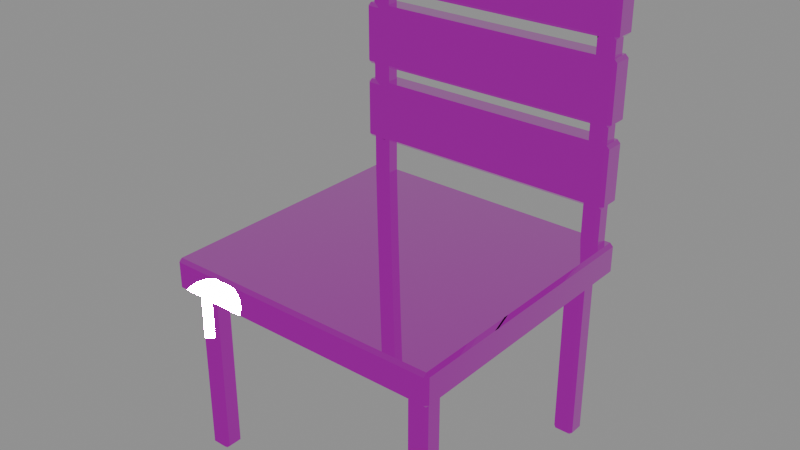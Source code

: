 # Source: lecture-chair-module.lod0.blend  (saved by Blender 4.3.34; exported with 4.5.12 LTS)
import bpy
from mathutils import Matrix  # noqa: F401  (used for matrix-valued properties, if any)

bpy.ops.wm.read_factory_settings(use_empty=True)
scene = bpy.context.scene
scene.name = 'Scene'

# ---- images (referenced by path relative to the original .blend; pixels are not part of the script)
import os
ASSET_DIR = os.environ.get("B2B_ASSET_DIR", "")  # directory of the original .blend (textures are referenced by path, not embedded)
HERE = os.path.dirname(os.path.abspath(__file__))  # packed textures are extracted next to this script under _unpacked/

def load_image(name, relpath, width, height, colorspace="sRGB"):
    """Load a texture the original file referenced (path relative to the .blend, or extracted next to this script)."""
    p = next((c for c in (os.path.join(HERE, relpath), os.path.join(ASSET_DIR, relpath)) if relpath and os.path.exists(c)), "")
    if p:
        img = bpy.data.images.load(p, check_existing=True)
        img.name = name
    else:  # same state as the original file: an image datablock whose file is absent (Cycles renders it pink)
        img = bpy.data.images.new(name, width, height)
        img.source = "FILE"
        img.filepath = "//" + (relpath or name)
    img.colorspace_settings.name = colorspace
    return img
img_interior_oak_veneer_basecolor_png = load_image('interior-oak-veneer-basecolor.png', 'interior-oak-veneer-basecolor.png', 1024, 1024, 'sRGB')
img_interior_oak_veneer_normal_png = load_image('interior-oak-veneer-normal.png', 'interior-oak-veneer-normal.png', 1024, 1024, 'Non-Color')
img_interior_oak_veneer_orm_png = load_image('interior-oak-veneer-orm.png', 'interior-oak-veneer-orm.png', 1024, 1024, 'Non-Color')
img_landmark_brushed_aluminum_basecolor_png = load_image('landmark-brushed-aluminum-basecolor.png', 'landmark-brushed-aluminum-basecolor.png', 1024, 1024, 'sRGB')
img_landmark_brushed_aluminum_normal_png = load_image('landmark-brushed-aluminum-normal.png', 'landmark-brushed-aluminum-normal.png', 1024, 1024, 'Non-Color')
img_landmark_brushed_aluminum_orm_png = load_image('landmark-brushed-aluminum-orm.png', 'landmark-brushed-aluminum-orm.png', 1024, 1024, 'Non-Color')

# ---- materials (node trees are filled in below, after node groups)
mat_interior_oak_veneer = bpy.data.materials.new('interior-oak-veneer')
mat_interior_oak_veneer.diffuse_color = (0.58, 0.31, 0.13, 1.0)
mat_landmark_brushed_aluminum = bpy.data.materials.new('landmark-brushed-aluminum')
mat_landmark_brushed_aluminum.diffuse_color = (0.52, 0.59, 0.62, 1.0)

# ---- material node trees
mat_interior_oak_veneer.use_nodes = True; mat_interior_oak_veneer.node_tree.nodes.clear()
_N = mat_interior_oak_veneer.node_tree.nodes; _L = mat_interior_oak_veneer.node_tree.links
n0 = _N.new('ShaderNodeBsdfPrincipled'); n0.name = 'EDIT_PBR'; n0.location = (0, 0)
n1 = _N.new('ShaderNodeOutputMaterial'); n1.name = 'Material Output'; n1.location = (0, 0)
n2 = _N.new('ShaderNodeTexImage'); n2.name = 'SHARED_basecolor'; n2.location = (0, 0)
n2.image = img_interior_oak_veneer_basecolor_png
n3 = _N.new('ShaderNodeTexCoord'); n3.name = 'METRE_UV'; n3.location = (0, 0)
n4 = _N.new('ShaderNodeVectorMath'); n4.name = 'PHYSICAL_REPEAT'; n4.location = (0, 0)
n4.operation = 'SCALE'
n5 = _N.new('ShaderNodeTexImage'); n5.name = 'SHARED_normal'; n5.location = (0, 0)
n5.image = img_interior_oak_veneer_normal_png
n6 = _N.new('ShaderNodeNormalMap'); n6.name = 'Normal Map'; n6.location = (0, 0)
n7 = _N.new('ShaderNodeTexImage'); n7.name = 'SHARED_orm'; n7.location = (0, 0)
n7.image = img_interior_oak_veneer_orm_png
n8 = _N.new('ShaderNodeSeparateColor'); n8.name = 'Separate Color'; n8.location = (0, 0)
_L.new(n0.outputs[0], n1.inputs[0])
_L.new(n4.outputs[0], n2.inputs[0])
_L.new(n2.outputs[0], n0.inputs[0])
_L.new(n4.outputs[0], n5.inputs[0])
_L.new(n5.outputs[0], n6.inputs[1])
_L.new(n6.outputs[0], n0.inputs[5])
_L.new(n3.outputs[2], n4.inputs[0])
_L.new(n4.outputs[0], n7.inputs[0])
_L.new(n7.outputs[0], n8.inputs[0])
_L.new(n8.outputs[1], n0.inputs[2])
_L.new(n8.outputs[2], n0.inputs[1])
n1.is_active_output = True
mat_landmark_brushed_aluminum.use_nodes = True; mat_landmark_brushed_aluminum.node_tree.nodes.clear()
_N = mat_landmark_brushed_aluminum.node_tree.nodes; _L = mat_landmark_brushed_aluminum.node_tree.links
n0 = _N.new('ShaderNodeBsdfPrincipled'); n0.name = 'EDIT_PBR'; n0.location = (0, 0)
n1 = _N.new('ShaderNodeOutputMaterial'); n1.name = 'Material Output'; n1.location = (0, 0)
n2 = _N.new('ShaderNodeTexImage'); n2.name = 'SHARED_basecolor'; n2.location = (0, 0)
n2.image = img_landmark_brushed_aluminum_basecolor_png
n3 = _N.new('ShaderNodeTexCoord'); n3.name = 'METRE_UV'; n3.location = (0, 0)
n4 = _N.new('ShaderNodeVectorMath'); n4.name = 'PHYSICAL_REPEAT'; n4.location = (0, 0)
n4.operation = 'SCALE'
n5 = _N.new('ShaderNodeTexImage'); n5.name = 'SHARED_normal'; n5.location = (0, 0)
n5.image = img_landmark_brushed_aluminum_normal_png
n6 = _N.new('ShaderNodeNormalMap'); n6.name = 'Normal Map'; n6.location = (0, 0)
n7 = _N.new('ShaderNodeTexImage'); n7.name = 'SHARED_orm'; n7.location = (0, 0)
n7.image = img_landmark_brushed_aluminum_orm_png
n8 = _N.new('ShaderNodeSeparateColor'); n8.name = 'Separate Color'; n8.location = (0, 0)
_L.new(n0.outputs[0], n1.inputs[0])
_L.new(n4.outputs[0], n2.inputs[0])
_L.new(n2.outputs[0], n0.inputs[0])
_L.new(n4.outputs[0], n5.inputs[0])
_L.new(n5.outputs[0], n6.inputs[1])
_L.new(n6.outputs[0], n0.inputs[5])
_L.new(n3.outputs[2], n4.inputs[0])
_L.new(n4.outputs[0], n7.inputs[0])
_L.new(n7.outputs[0], n8.inputs[0])
_L.new(n8.outputs[1], n0.inputs[2])
_L.new(n8.outputs[2], n0.inputs[1])
n1.is_active_output = True

# ---- meshes
me_cube = bpy.data.meshes.new('Cube')
me_cube.from_pydata([(-0.31, -0.3, -0.035), (-0.31, -0.3, 0.035), (-0.31, 0.3, -0.035), (-0.31, 0.3, 0.035), (0.31, -0.3, -0.035), (0.31, -0.3, 0.035), (0.31, 0.3, -0.035), (0.31, 0.3, 0.035)], [], [(0, 1, 3, 2), (2, 3, 7, 6), (6, 7, 5, 4), (4, 5, 1, 0), (2, 6, 4, 0), (7, 3, 1, 5)])
_uv = me_cube.uv_layers.new(name='UVMap')
_uv.uv.foreach_set('vector', [0.375, 0.0, 0.625, 0.0, 0.625, 0.25, 0.375, 0.25, 0.375, 0.25, 0.625, 0.25, 0.625, 0.5, 0.375, 0.5, 0.375, 0.5, 0.625, 0.5, 0.625, 0.75, 0.375, 0.75, 0.375, 0.75, 0.625, 0.75, 0.625, 1.0, 0.375, 1.0, 0.125, 0.5, 0.375, 0.5, 0.375, 0.75, 0.125, 0.75, 0.625, 0.5, 0.875, 0.5, 0.875, 0.75, 0.625, 0.75])
_uv.active_render = True
_uv = me_cube.uv_layers.new(name='metre-uv')
_uv.uv.foreach_set('vector', [-0.3, -0.035, -0.3, 0.035, 0.3, 0.035, 0.3, -0.035, -0.31, -0.035, -0.31, 0.035, 0.31, 0.035, 0.31, -0.035, 0.3, -0.035, 0.3, 0.035, -0.3, 0.035, -0.3, -0.035, 0.31, -0.035, 0.31, 0.035, -0.31, 0.035, -0.31, -0.035, -0.31, 0.3, 0.31, 0.3, 0.31, -0.3, -0.31, -0.3, 0.31, 0.3, -0.31, 0.3, -0.31, -0.3, 0.31, -0.3])
me_cube.materials.append(mat_interior_oak_veneer)
me_cube.update()
me_cube_001 = bpy.data.meshes.new('Cube.001')
me_cube_001.from_pydata([(-0.0225, -0.0225, -0.19), (-0.0225, -0.0225, 0.19), (-0.0225, 0.0225, -0.19), (-0.0225, 0.0225, 0.19), (0.0225, -0.0225, -0.19), (0.0225, -0.0225, 0.19), (0.0225, 0.0225, -0.19), (0.0225, 0.0225, 0.19)], [], [(0, 1, 3, 2), (2, 3, 7, 6), (6, 7, 5, 4), (4, 5, 1, 0), (2, 6, 4, 0), (7, 3, 1, 5)])
_uv = me_cube_001.uv_layers.new(name='UVMap')
_uv.uv.foreach_set('vector', [0.375, 0.0, 0.625, 0.0, 0.625, 0.25, 0.375, 0.25, 0.375, 0.25, 0.625, 0.25, 0.625, 0.5, 0.375, 0.5, 0.375, 0.5, 0.625, 0.5, 0.625, 0.75, 0.375, 0.75, 0.375, 0.75, 0.625, 0.75, 0.625, 1.0, 0.375, 1.0, 0.125, 0.5, 0.375, 0.5, 0.375, 0.75, 0.125, 0.75, 0.625, 0.5, 0.875, 0.5, 0.875, 0.75, 0.625, 0.75])
_uv.active_render = True
_uv = me_cube_001.uv_layers.new(name='metre-uv')
_uv.uv.foreach_set('vector', [-0.0225, -0.19, -0.0225, 0.19, 0.0225, 0.19, 0.0225, -0.19, -0.0225, -0.19, -0.0225, 0.19, 0.0225, 0.19, 0.0225, -0.19, 0.0225, -0.19, 0.0225, 0.19, -0.0225, 0.19, -0.0225, -0.19, 0.0225, -0.19, 0.0225, 0.19, -0.0225, 0.19, -0.0225, -0.19, -0.0225, 0.0225, 0.0225, 0.0225, 0.0225, -0.0225, -0.0225, -0.0225, 0.0225, 0.0225, -0.0225, 0.0225, -0.0225, -0.0225, 0.0225, -0.0225])
me_cube_001.materials.append(mat_landmark_brushed_aluminum)
me_cube_001.update()
me_cube_002 = bpy.data.meshes.new('Cube.002')
me_cube_002.from_pydata([(-0.0225, -0.0225, -0.19), (-0.0225, -0.0225, 0.19), (-0.0225, 0.0225, -0.19), (-0.0225, 0.0225, 0.19), (0.0225, -0.0225, -0.19), (0.0225, -0.0225, 0.19), (0.0225, 0.0225, -0.19), (0.0225, 0.0225, 0.19)], [], [(0, 1, 3, 2), (2, 3, 7, 6), (6, 7, 5, 4), (4, 5, 1, 0), (2, 6, 4, 0), (7, 3, 1, 5)])
_uv = me_cube_002.uv_layers.new(name='UVMap')
_uv.uv.foreach_set('vector', [0.375, 0.0, 0.625, 0.0, 0.625, 0.25, 0.375, 0.25, 0.375, 0.25, 0.625, 0.25, 0.625, 0.5, 0.375, 0.5, 0.375, 0.5, 0.625, 0.5, 0.625, 0.75, 0.375, 0.75, 0.375, 0.75, 0.625, 0.75, 0.625, 1.0, 0.375, 1.0, 0.125, 0.5, 0.375, 0.5, 0.375, 0.75, 0.125, 0.75, 0.625, 0.5, 0.875, 0.5, 0.875, 0.75, 0.625, 0.75])
_uv.active_render = True
_uv = me_cube_002.uv_layers.new(name='metre-uv')
_uv.uv.foreach_set('vector', [-0.0225, -0.19, -0.0225, 0.19, 0.0225, 0.19, 0.0225, -0.19, -0.0225, -0.19, -0.0225, 0.19, 0.0225, 0.19, 0.0225, -0.19, 0.0225, -0.19, 0.0225, 0.19, -0.0225, 0.19, -0.0225, -0.19, 0.0225, -0.19, 0.0225, 0.19, -0.0225, 0.19, -0.0225, -0.19, -0.0225, 0.0225, 0.0225, 0.0225, 0.0225, -0.0225, -0.0225, -0.0225, 0.0225, 0.0225, -0.0225, 0.0225, -0.0225, -0.0225, 0.0225, -0.0225])
me_cube_002.materials.append(mat_landmark_brushed_aluminum)
me_cube_002.update()
me_cube_003 = bpy.data.meshes.new('Cube.003')
me_cube_003.from_pydata([(-0.0225, -0.0225, -0.19), (-0.0225, -0.0225, 0.19), (-0.0225, 0.0225, -0.19), (-0.0225, 0.0225, 0.19), (0.0225, -0.0225, -0.19), (0.0225, -0.0225, 0.19), (0.0225, 0.0225, -0.19), (0.0225, 0.0225, 0.19)], [], [(0, 1, 3, 2), (2, 3, 7, 6), (6, 7, 5, 4), (4, 5, 1, 0), (2, 6, 4, 0), (7, 3, 1, 5)])
_uv = me_cube_003.uv_layers.new(name='UVMap')
_uv.uv.foreach_set('vector', [0.375, 0.0, 0.625, 0.0, 0.625, 0.25, 0.375, 0.25, 0.375, 0.25, 0.625, 0.25, 0.625, 0.5, 0.375, 0.5, 0.375, 0.5, 0.625, 0.5, 0.625, 0.75, 0.375, 0.75, 0.375, 0.75, 0.625, 0.75, 0.625, 1.0, 0.375, 1.0, 0.125, 0.5, 0.375, 0.5, 0.375, 0.75, 0.125, 0.75, 0.625, 0.5, 0.875, 0.5, 0.875, 0.75, 0.625, 0.75])
_uv.active_render = True
_uv = me_cube_003.uv_layers.new(name='metre-uv')
_uv.uv.foreach_set('vector', [-0.0225, -0.19, -0.0225, 0.19, 0.0225, 0.19, 0.0225, -0.19, -0.0225, -0.19, -0.0225, 0.19, 0.0225, 0.19, 0.0225, -0.19, 0.0225, -0.19, 0.0225, 0.19, -0.0225, 0.19, -0.0225, -0.19, 0.0225, -0.19, 0.0225, 0.19, -0.0225, 0.19, -0.0225, -0.19, -0.0225, 0.0225, 0.0225, 0.0225, 0.0225, -0.0225, -0.0225, -0.0225, 0.0225, 0.0225, -0.0225, 0.0225, -0.0225, -0.0225, 0.0225, -0.0225])
me_cube_003.materials.append(mat_landmark_brushed_aluminum)
me_cube_003.update()
me_cube_004 = bpy.data.meshes.new('Cube.004')
me_cube_004.from_pydata([(-0.0225, -0.0225, -0.19), (-0.0225, -0.0225, 0.19), (-0.0225, 0.0225, -0.19), (-0.0225, 0.0225, 0.19), (0.0225, -0.0225, -0.19), (0.0225, -0.0225, 0.19), (0.0225, 0.0225, -0.19), (0.0225, 0.0225, 0.19)], [], [(0, 1, 3, 2), (2, 3, 7, 6), (6, 7, 5, 4), (4, 5, 1, 0), (2, 6, 4, 0), (7, 3, 1, 5)])
_uv = me_cube_004.uv_layers.new(name='UVMap')
_uv.uv.foreach_set('vector', [0.375, 0.0, 0.625, 0.0, 0.625, 0.25, 0.375, 0.25, 0.375, 0.25, 0.625, 0.25, 0.625, 0.5, 0.375, 0.5, 0.375, 0.5, 0.625, 0.5, 0.625, 0.75, 0.375, 0.75, 0.375, 0.75, 0.625, 0.75, 0.625, 1.0, 0.375, 1.0, 0.125, 0.5, 0.375, 0.5, 0.375, 0.75, 0.125, 0.75, 0.625, 0.5, 0.875, 0.5, 0.875, 0.75, 0.625, 0.75])
_uv.active_render = True
_uv = me_cube_004.uv_layers.new(name='metre-uv')
_uv.uv.foreach_set('vector', [-0.0225, -0.19, -0.0225, 0.19, 0.0225, 0.19, 0.0225, -0.19, -0.0225, -0.19, -0.0225, 0.19, 0.0225, 0.19, 0.0225, -0.19, 0.0225, -0.19, 0.0225, 0.19, -0.0225, 0.19, -0.0225, -0.19, 0.0225, -0.19, 0.0225, 0.19, -0.0225, 0.19, -0.0225, -0.19, -0.0225, 0.0225, 0.0225, 0.0225, 0.0225, -0.0225, -0.0225, -0.0225, 0.0225, 0.0225, -0.0225, 0.0225, -0.0225, -0.0225, 0.0225, -0.0225])
me_cube_004.materials.append(mat_landmark_brushed_aluminum)
me_cube_004.update()
me_cube_005 = bpy.data.meshes.new('Cube.005')
me_cube_005.from_pydata([(-0.02, -0.02, -0.305), (-0.02, -0.02, 0.305), (-0.02, 0.02, -0.305), (-0.02, 0.02, 0.305), (0.02, -0.02, -0.305), (0.02, -0.02, 0.305), (0.02, 0.02, -0.305), (0.02, 0.02, 0.305)], [], [(0, 1, 3, 2), (2, 3, 7, 6), (6, 7, 5, 4), (4, 5, 1, 0), (2, 6, 4, 0), (7, 3, 1, 5)])
_uv = me_cube_005.uv_layers.new(name='UVMap')
_uv.uv.foreach_set('vector', [0.375, 0.0, 0.625, 0.0, 0.625, 0.25, 0.375, 0.25, 0.375, 0.25, 0.625, 0.25, 0.625, 0.5, 0.375, 0.5, 0.375, 0.5, 0.625, 0.5, 0.625, 0.75, 0.375, 0.75, 0.375, 0.75, 0.625, 0.75, 0.625, 1.0, 0.375, 1.0, 0.125, 0.5, 0.375, 0.5, 0.375, 0.75, 0.125, 0.75, 0.625, 0.5, 0.875, 0.5, 0.875, 0.75, 0.625, 0.75])
_uv.active_render = True
_uv = me_cube_005.uv_layers.new(name='metre-uv')
_uv.uv.foreach_set('vector', [-0.02, -0.305, -0.02, 0.305, 0.02, 0.305, 0.02, -0.305, -0.02, -0.305, -0.02, 0.305, 0.02, 0.305, 0.02, -0.305, 0.02, -0.305, 0.02, 0.305, -0.02, 0.305, -0.02, -0.305, 0.02, -0.305, 0.02, 0.305, -0.02, 0.305, -0.02, -0.305, -0.02, 0.02, 0.02, 0.02, 0.02, -0.02, -0.02, -0.02, 0.02, 0.02, -0.02, 0.02, -0.02, -0.02, 0.02, -0.02])
me_cube_005.materials.append(mat_landmark_brushed_aluminum)
me_cube_005.update()
me_cube_006 = bpy.data.meshes.new('Cube.006')
me_cube_006.from_pydata([(-0.02, -0.02, -0.305), (-0.02, -0.02, 0.305), (-0.02, 0.02, -0.305), (-0.02, 0.02, 0.305), (0.02, -0.02, -0.305), (0.02, -0.02, 0.305), (0.02, 0.02, -0.305), (0.02, 0.02, 0.305)], [], [(0, 1, 3, 2), (2, 3, 7, 6), (6, 7, 5, 4), (4, 5, 1, 0), (2, 6, 4, 0), (7, 3, 1, 5)])
_uv = me_cube_006.uv_layers.new(name='UVMap')
_uv.uv.foreach_set('vector', [0.375, 0.0, 0.625, 0.0, 0.625, 0.25, 0.375, 0.25, 0.375, 0.25, 0.625, 0.25, 0.625, 0.5, 0.375, 0.5, 0.375, 0.5, 0.625, 0.5, 0.625, 0.75, 0.375, 0.75, 0.375, 0.75, 0.625, 0.75, 0.625, 1.0, 0.375, 1.0, 0.125, 0.5, 0.375, 0.5, 0.375, 0.75, 0.125, 0.75, 0.625, 0.5, 0.875, 0.5, 0.875, 0.75, 0.625, 0.75])
_uv.active_render = True
_uv = me_cube_006.uv_layers.new(name='metre-uv')
_uv.uv.foreach_set('vector', [-0.02, -0.305, -0.02, 0.305, 0.02, 0.305, 0.02, -0.305, -0.02, -0.305, -0.02, 0.305, 0.02, 0.305, 0.02, -0.305, 0.02, -0.305, 0.02, 0.305, -0.02, 0.305, -0.02, -0.305, 0.02, -0.305, 0.02, 0.305, -0.02, 0.305, -0.02, -0.305, -0.02, 0.02, 0.02, 0.02, 0.02, -0.02, -0.02, -0.02, 0.02, 0.02, -0.02, 0.02, -0.02, -0.02, 0.02, -0.02])
me_cube_006.materials.append(mat_landmark_brushed_aluminum)
me_cube_006.update()
me_cube_007 = bpy.data.meshes.new('Cube.007')
me_cube_007.from_pydata([(-0.3, -0.0275, -0.0675), (-0.3, -0.0275, 0.0675), (-0.3, 0.0275, -0.0675), (-0.3, 0.0275, 0.0675), (0.3, -0.0275, -0.0675), (0.3, -0.0275, 0.0675), (0.3, 0.0275, -0.0675), (0.3, 0.0275, 0.0675)], [], [(0, 1, 3, 2), (2, 3, 7, 6), (6, 7, 5, 4), (4, 5, 1, 0), (2, 6, 4, 0), (7, 3, 1, 5)])
_uv = me_cube_007.uv_layers.new(name='UVMap')
_uv.uv.foreach_set('vector', [0.375, 0.0, 0.625, 0.0, 0.625, 0.25, 0.375, 0.25, 0.375, 0.25, 0.625, 0.25, 0.625, 0.5, 0.375, 0.5, 0.375, 0.5, 0.625, 0.5, 0.625, 0.75, 0.375, 0.75, 0.375, 0.75, 0.625, 0.75, 0.625, 1.0, 0.375, 1.0, 0.125, 0.5, 0.375, 0.5, 0.375, 0.75, 0.125, 0.75, 0.625, 0.5, 0.875, 0.5, 0.875, 0.75, 0.625, 0.75])
_uv.active_render = True
_uv = me_cube_007.uv_layers.new(name='metre-uv')
_uv.uv.foreach_set('vector', [-0.0275, -0.0675, -0.0275, 0.0675, 0.0275, 0.0675, 0.0275, -0.0675, -0.3, -0.0675, -0.3, 0.0675, 0.3, 0.0675, 0.3, -0.0675, 0.0275, -0.0675, 0.0275, 0.0675, -0.0275, 0.0675, -0.0275, -0.0675, 0.3, -0.0675, 0.3, 0.0675, -0.3, 0.0675, -0.3, -0.0675, -0.3, 0.0275, 0.3, 0.0275, 0.3, -0.0275, -0.3, -0.0275, 0.3, 0.0275, -0.3, 0.0275, -0.3, -0.0275, 0.3, -0.0275])
me_cube_007.materials.append(mat_interior_oak_veneer)
me_cube_007.update()
me_cube_008 = bpy.data.meshes.new('Cube.008')
me_cube_008.from_pydata([(-0.3, -0.0275, -0.0675), (-0.3, -0.0275, 0.0675), (-0.3, 0.0275, -0.0675), (-0.3, 0.0275, 0.0675), (0.3, -0.0275, -0.0675), (0.3, -0.0275, 0.0675), (0.3, 0.0275, -0.0675), (0.3, 0.0275, 0.0675)], [], [(0, 1, 3, 2), (2, 3, 7, 6), (6, 7, 5, 4), (4, 5, 1, 0), (2, 6, 4, 0), (7, 3, 1, 5)])
_uv = me_cube_008.uv_layers.new(name='UVMap')
_uv.uv.foreach_set('vector', [0.375, 0.0, 0.625, 0.0, 0.625, 0.25, 0.375, 0.25, 0.375, 0.25, 0.625, 0.25, 0.625, 0.5, 0.375, 0.5, 0.375, 0.5, 0.625, 0.5, 0.625, 0.75, 0.375, 0.75, 0.375, 0.75, 0.625, 0.75, 0.625, 1.0, 0.375, 1.0, 0.125, 0.5, 0.375, 0.5, 0.375, 0.75, 0.125, 0.75, 0.625, 0.5, 0.875, 0.5, 0.875, 0.75, 0.625, 0.75])
_uv.active_render = True
_uv = me_cube_008.uv_layers.new(name='metre-uv')
_uv.uv.foreach_set('vector', [-0.0275, -0.0675, -0.0275, 0.0675, 0.0275, 0.0675, 0.0275, -0.0675, -0.3, -0.0675, -0.3, 0.0675, 0.3, 0.0675, 0.3, -0.0675, 0.0275, -0.0675, 0.0275, 0.0675, -0.0275, 0.0675, -0.0275, -0.0675, 0.3, -0.0675, 0.3, 0.0675, -0.3, 0.0675, -0.3, -0.0675, -0.3, 0.0275, 0.3, 0.0275, 0.3, -0.0275, -0.3, -0.0275, 0.3, 0.0275, -0.3, 0.0275, -0.3, -0.0275, 0.3, -0.0275])
me_cube_008.materials.append(mat_interior_oak_veneer)
me_cube_008.update()
me_cube_009 = bpy.data.meshes.new('Cube.009')
me_cube_009.from_pydata([(-0.3, -0.0275, -0.0675), (-0.3, -0.0275, 0.0675), (-0.3, 0.0275, -0.0675), (-0.3, 0.0275, 0.0675), (0.3, -0.0275, -0.0675), (0.3, -0.0275, 0.0675), (0.3, 0.0275, -0.0675), (0.3, 0.0275, 0.0675)], [], [(0, 1, 3, 2), (2, 3, 7, 6), (6, 7, 5, 4), (4, 5, 1, 0), (2, 6, 4, 0), (7, 3, 1, 5)])
_uv = me_cube_009.uv_layers.new(name='UVMap')
_uv.uv.foreach_set('vector', [0.375, 0.0, 0.625, 0.0, 0.625, 0.25, 0.375, 0.25, 0.375, 0.25, 0.625, 0.25, 0.625, 0.5, 0.375, 0.5, 0.375, 0.5, 0.625, 0.5, 0.625, 0.75, 0.375, 0.75, 0.375, 0.75, 0.625, 0.75, 0.625, 1.0, 0.375, 1.0, 0.125, 0.5, 0.375, 0.5, 0.375, 0.75, 0.125, 0.75, 0.625, 0.5, 0.875, 0.5, 0.875, 0.75, 0.625, 0.75])
_uv.active_render = True
_uv = me_cube_009.uv_layers.new(name='metre-uv')
_uv.uv.foreach_set('vector', [-0.0275, -0.0675, -0.0275, 0.0675, 0.0275, 0.0675, 0.0275, -0.0675, -0.3, -0.0675, -0.3, 0.0675, 0.3, 0.0675, 0.3, -0.0675, 0.0275, -0.0675, 0.0275, 0.0675, -0.0275, 0.0675, -0.0275, -0.0675, 0.3, -0.0675, 0.3, 0.0675, -0.3, 0.0675, -0.3, -0.0675, -0.3, 0.0275, 0.3, 0.0275, 0.3, -0.0275, -0.3, -0.0275, 0.3, 0.0275, -0.3, 0.0275, -0.3, -0.0275, 0.3, -0.0275])
me_cube_009.materials.append(mat_interior_oak_veneer)
me_cube_009.update()

# ---- objects
ob_seat = bpy.data.objects.new('seat', me_cube)
ob_leg__0_265__0_25 = bpy.data.objects.new('leg--0.265--0.25', me_cube_001)
ob_leg__0_265_0_25 = bpy.data.objects.new('leg--0.265-0.25', me_cube_002)
ob_leg_0_265__0_25 = bpy.data.objects.new('leg-0.265--0.25', me_cube_003)
ob_leg_0_265_0_25 = bpy.data.objects.new('leg-0.265-0.25', me_cube_004)
ob_back_upright__0_27 = bpy.data.objects.new('back-upright--0.27', me_cube_005)
ob_back_upright_0_27 = bpy.data.objects.new('back-upright-0.27', me_cube_006)
ob_back_slat_00 = bpy.data.objects.new('back-slat-00', me_cube_007)
ob_back_slat_01 = bpy.data.objects.new('back-slat-01', me_cube_008)
ob_back_slat_02 = bpy.data.objects.new('back-slat-02', me_cube_009)

# ---- transforms, parenting, visibility, modifiers, constraints
ob_seat.location = (0.0, 0.0, 0.415)
_m = ob_seat.modifiers.new('EDIT_edge_bevel', 'BEVEL')
_m.width = 0.007
_m.width_pct = 0.007
_m = ob_seat.modifiers.new('EDIT_weighted_normals', 'WEIGHTED_NORMAL')
_m.keep_sharp = True
ob_leg__0_265__0_25.location = (-0.265, -0.25, 0.19)
_m = ob_leg__0_265__0_25.modifiers.new('EDIT_edge_bevel', 'BEVEL')
_m.width = 0.007
_m.width_pct = 0.007
_m = ob_leg__0_265__0_25.modifiers.new('EDIT_weighted_normals', 'WEIGHTED_NORMAL')
_m.keep_sharp = True
ob_leg__0_265_0_25.location = (-0.265, 0.25, 0.19)
_m = ob_leg__0_265_0_25.modifiers.new('EDIT_edge_bevel', 'BEVEL')
_m.width = 0.007
_m.width_pct = 0.007
_m = ob_leg__0_265_0_25.modifiers.new('EDIT_weighted_normals', 'WEIGHTED_NORMAL')
_m.keep_sharp = True
ob_leg_0_265__0_25.location = (0.265, -0.25, 0.19)
_m = ob_leg_0_265__0_25.modifiers.new('EDIT_edge_bevel', 'BEVEL')
_m.width = 0.007
_m.width_pct = 0.007
_m = ob_leg_0_265__0_25.modifiers.new('EDIT_weighted_normals', 'WEIGHTED_NORMAL')
_m.keep_sharp = True
ob_leg_0_265_0_25.location = (0.265, 0.25, 0.19)
_m = ob_leg_0_265_0_25.modifiers.new('EDIT_edge_bevel', 'BEVEL')
_m.width = 0.007
_m.width_pct = 0.007
_m = ob_leg_0_265_0_25.modifiers.new('EDIT_weighted_normals', 'WEIGHTED_NORMAL')
_m.keep_sharp = True
ob_back_upright__0_27.location = (-0.27, 0.28, 0.695)
_m = ob_back_upright__0_27.modifiers.new('EDIT_edge_bevel', 'BEVEL')
_m.width = 0.007
_m.width_pct = 0.007
_m = ob_back_upright__0_27.modifiers.new('EDIT_weighted_normals', 'WEIGHTED_NORMAL')
_m.keep_sharp = True
ob_back_upright_0_27.location = (0.27, 0.28, 0.695)
_m = ob_back_upright_0_27.modifiers.new('EDIT_edge_bevel', 'BEVEL')
_m.width = 0.007
_m.width_pct = 0.007
_m = ob_back_upright_0_27.modifiers.new('EDIT_weighted_normals', 'WEIGHTED_NORMAL')
_m.keep_sharp = True
ob_back_slat_00.location = (0.0, 0.28, 0.6)
_m = ob_back_slat_00.modifiers.new('EDIT_edge_bevel', 'BEVEL')
_m.width = 0.007
_m.width_pct = 0.007
_m = ob_back_slat_00.modifiers.new('EDIT_weighted_normals', 'WEIGHTED_NORMAL')
_m.keep_sharp = True
ob_back_slat_01.location = (0.0, 0.28, 0.77)
_m = ob_back_slat_01.modifiers.new('EDIT_edge_bevel', 'BEVEL')
_m.width = 0.007
_m.width_pct = 0.007
_m = ob_back_slat_01.modifiers.new('EDIT_weighted_normals', 'WEIGHTED_NORMAL')
_m.keep_sharp = True
ob_back_slat_02.location = (0.0, 0.28, 0.94)
_m = ob_back_slat_02.modifiers.new('EDIT_edge_bevel', 'BEVEL')
_m.width = 0.007
_m.width_pct = 0.007
_m = ob_back_slat_02.modifiers.new('EDIT_weighted_normals', 'WEIGHTED_NORMAL')
_m.keep_sharp = True

# ---- collection membership
scene.collection.objects.link(ob_seat)
scene.collection.objects.link(ob_leg__0_265__0_25)
scene.collection.objects.link(ob_leg__0_265_0_25)
scene.collection.objects.link(ob_leg_0_265__0_25)
scene.collection.objects.link(ob_leg_0_265_0_25)
scene.collection.objects.link(ob_back_upright__0_27)
scene.collection.objects.link(ob_back_upright_0_27)
scene.collection.objects.link(ob_back_slat_00)
scene.collection.objects.link(ob_back_slat_01)
scene.collection.objects.link(ob_back_slat_02)

# ---- scene / render settings (as saved in the file)
scene.frame_start = 1; scene.frame_end = 250; scene.frame_set(1)
scene.render.engine = 'BLENDER_EEVEE_NEXT'
bpy.context.view_layer.update()

# ---- added for rendering (the .blend has no active camera and no usable light): camera, sun + grey world if the file has none
cam_auto = bpy.data.cameras.new('AutoCamera')
cam_auto.lens = 50.0
cam_auto.sensor_width = 36.0
cam_auto.clip_end = 1000.0
ob_auto_camera = bpy.data.objects.new('AutoCamera', cam_auto)
scene.collection.objects.link(ob_auto_camera)
ob_auto_camera.location = (1.23041, -1.47275, 1.48808)
ob_auto_camera.rotation_euler = (1.09748, -7.21219e-08, 0.694738)
scene.camera = ob_auto_camera
light_auto_sun = bpy.data.lights.new('AutoSun', 'SUN')
light_auto_sun.energy = 3.0
light_auto_sun.angle = 0.0523599
ob_auto_sun = bpy.data.objects.new('AutoSun', light_auto_sun)
scene.collection.objects.link(ob_auto_sun)
ob_auto_sun.rotation_euler = (0.872665, 0.174533, 0.523599)
if scene.world is None:
    world_auto = bpy.data.worlds.new('AutoWorld')
    world_auto.color = (0.3, 0.3, 0.3)
    scene.world = world_auto
bpy.context.view_layer.update()
